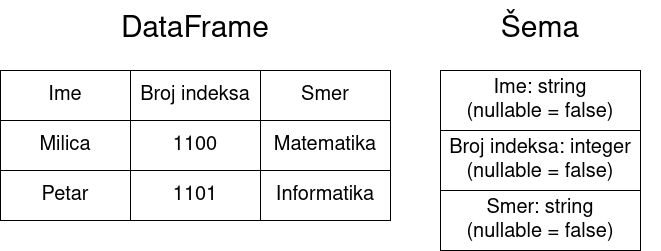

The diagram above was exported from draw.io. Its source (the exported page's mxGraphModel, read from the mxfile embedded in the PNG):
<mxGraphModel dx="1354" dy="760" grid="1" gridSize="10" guides="1" tooltips="1" connect="1" arrows="1" fold="1" page="1" pageScale="1" pageWidth="850" pageHeight="1100" math="0" shadow="0">
  <root>
    <mxCell id="0" />
    <mxCell id="1" parent="0" />
    <mxCell id="wv0gAnthr7jfLTo_z5QT-2" value="&lt;font style=&quot;font-size: 20px;&quot;&gt;Ime&lt;/font&gt;" style="rounded=0;whiteSpace=wrap;html=1;" vertex="1" parent="1">
      <mxGeometry x="120" y="200" width="130" height="50" as="geometry" />
    </mxCell>
    <mxCell id="wv0gAnthr7jfLTo_z5QT-3" value="&lt;font style=&quot;font-size: 20px;&quot;&gt;Broj indeksa&lt;br&gt;&lt;/font&gt;" style="rounded=0;whiteSpace=wrap;html=1;" vertex="1" parent="1">
      <mxGeometry x="250" y="200" width="130" height="50" as="geometry" />
    </mxCell>
    <mxCell id="wv0gAnthr7jfLTo_z5QT-6" value="&lt;font style=&quot;font-size: 20px;&quot;&gt;Milica&lt;/font&gt;" style="rounded=0;whiteSpace=wrap;html=1;" vertex="1" parent="1">
      <mxGeometry x="120" y="250" width="130" height="50" as="geometry" />
    </mxCell>
    <mxCell id="wv0gAnthr7jfLTo_z5QT-7" value="&lt;font style=&quot;font-size: 20px;&quot;&gt;Petar&lt;/font&gt;" style="rounded=0;whiteSpace=wrap;html=1;" vertex="1" parent="1">
      <mxGeometry x="120" y="300" width="130" height="50" as="geometry" />
    </mxCell>
    <mxCell id="wv0gAnthr7jfLTo_z5QT-8" value="&lt;font style=&quot;font-size: 20px;&quot;&gt;1100&lt;/font&gt;" style="rounded=0;whiteSpace=wrap;html=1;" vertex="1" parent="1">
      <mxGeometry x="250" y="250" width="130" height="50" as="geometry" />
    </mxCell>
    <mxCell id="wv0gAnthr7jfLTo_z5QT-9" value="&lt;font style=&quot;font-size: 20px;&quot;&gt;1101&lt;/font&gt;" style="rounded=0;whiteSpace=wrap;html=1;" vertex="1" parent="1">
      <mxGeometry x="250" y="300" width="130" height="50" as="geometry" />
    </mxCell>
    <mxCell id="wv0gAnthr7jfLTo_z5QT-10" value="&lt;font style=&quot;font-size: 20px;&quot;&gt;Smer&lt;br&gt;&lt;/font&gt;" style="rounded=0;whiteSpace=wrap;html=1;" vertex="1" parent="1">
      <mxGeometry x="380" y="200" width="130" height="50" as="geometry" />
    </mxCell>
    <mxCell id="wv0gAnthr7jfLTo_z5QT-11" value="&lt;font style=&quot;font-size: 20px;&quot;&gt;Matematika&lt;/font&gt;" style="rounded=0;whiteSpace=wrap;html=1;" vertex="1" parent="1">
      <mxGeometry x="380" y="250" width="130" height="50" as="geometry" />
    </mxCell>
    <mxCell id="wv0gAnthr7jfLTo_z5QT-12" value="&lt;font style=&quot;font-size: 20px;&quot;&gt;Informatika&lt;/font&gt;" style="rounded=0;whiteSpace=wrap;html=1;" vertex="1" parent="1">
      <mxGeometry x="380" y="300" width="130" height="50" as="geometry" />
    </mxCell>
    <mxCell id="wv0gAnthr7jfLTo_z5QT-18" value="&lt;div&gt;&lt;font style=&quot;font-size: 20px;&quot;&gt;Smer: string&lt;/font&gt;&lt;div&gt;&lt;font style=&quot;font-size: 20px;&quot;&gt;(nullable = false)&lt;/font&gt;&lt;/div&gt;&lt;/div&gt;" style="rounded=0;whiteSpace=wrap;html=1;" vertex="1" parent="1">
      <mxGeometry x="560" y="320" width="200" height="60" as="geometry" />
    </mxCell>
    <mxCell id="wv0gAnthr7jfLTo_z5QT-19" value="&lt;div&gt;&lt;font style=&quot;font-size: 20px;&quot;&gt;Broj indeksa: integer&lt;/font&gt;&lt;div&gt;&lt;font style=&quot;font-size: 20px;&quot;&gt;(nullable = false)&lt;/font&gt;&lt;/div&gt;&lt;/div&gt;" style="rounded=0;whiteSpace=wrap;html=1;" vertex="1" parent="1">
      <mxGeometry x="560" y="260" width="200" height="60" as="geometry" />
    </mxCell>
    <mxCell id="wv0gAnthr7jfLTo_z5QT-20" value="&lt;div&gt;&lt;font style=&quot;font-size: 20px;&quot;&gt;Ime: string&lt;/font&gt;&lt;/div&gt;&lt;div&gt;&lt;font style=&quot;font-size: 20px;&quot;&gt;(nullable = false)&lt;br&gt;&lt;/font&gt;&lt;/div&gt;" style="rounded=0;whiteSpace=wrap;html=1;" vertex="1" parent="1">
      <mxGeometry x="560" y="200" width="200" height="60" as="geometry" />
    </mxCell>
    <mxCell id="wv0gAnthr7jfLTo_z5QT-23" value="&lt;font style=&quot;font-size: 30px;&quot;&gt;DataFrame&lt;/font&gt;" style="text;html=1;strokeColor=none;fillColor=none;align=center;verticalAlign=middle;whiteSpace=wrap;rounded=0;fontSize=20;" vertex="1" parent="1">
      <mxGeometry x="195" y="130" width="240" height="60" as="geometry" />
    </mxCell>
    <mxCell id="wv0gAnthr7jfLTo_z5QT-24" value="&lt;font style=&quot;font-size: 30px;&quot;&gt;Šema&lt;/font&gt;" style="text;html=1;strokeColor=none;fillColor=none;align=center;verticalAlign=middle;whiteSpace=wrap;rounded=0;fontSize=20;" vertex="1" parent="1">
      <mxGeometry x="540" y="130" width="240" height="60" as="geometry" />
    </mxCell>
  </root>
</mxGraphModel>